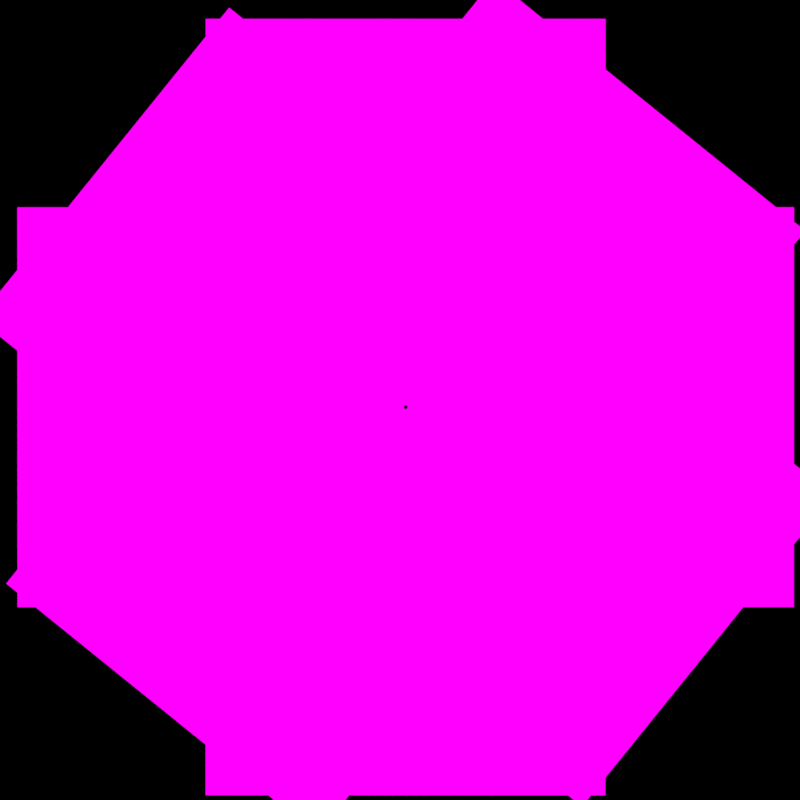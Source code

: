 # Source: TreeConvertSize.blend  (saved by Blender 2.77.0; exported with 4.5.12 LTS)
import bpy
from mathutils import Matrix  # noqa: F401  (used for matrix-valued properties, if any)

bpy.ops.wm.read_factory_settings(use_empty=True)
scene = bpy.context.scene
scene.name = 'Scene'

# ---- collections
col_collection_1 = bpy.data.collections.new('Collection 1'); scene.collection.children.link(col_collection_1)
col_collection_1.hide_render = True
col_collection_1.hide_viewport = True
col_collection_2 = bpy.data.collections.new('Collection 2'); scene.collection.children.link(col_collection_2)
col_collection_2.hide_render = True
col_collection_2.hide_viewport = True
col_collection_3 = bpy.data.collections.new('Collection 3'); scene.collection.children.link(col_collection_3)

# ---- images (referenced by path relative to the original .blend; pixels are not part of the script)
import os
ASSET_DIR = os.environ.get("B2B_ASSET_DIR", "")  # directory of the original .blend (textures are referenced by path, not embedded)
HERE = os.path.dirname(os.path.abspath(__file__))  # packed textures are extracted next to this script under _unpacked/

def load_image(name, relpath, width, height, colorspace="sRGB"):
    """Load a texture the original file referenced (path relative to the .blend, or extracted next to this script)."""
    p = next((c for c in (os.path.join(HERE, relpath), os.path.join(ASSET_DIR, relpath)) if relpath and os.path.exists(c)), "")
    if p:
        img = bpy.data.images.load(p, check_existing=True)
        img.name = name
    else:  # same state as the original file: an image datablock whose file is absent (Cycles renders it pink)
        img = bpy.data.images.new(name, width, height)
        img.source = "FILE"
        img.filepath = "//" + (relpath or name)
    img.colorspace_settings.name = colorspace
    return img
img_wintertree1_tga = load_image('WinterTree1.tga', 'Textures/Trees/WinterTree1.tga', 1024, 1024, 'sRGB')

# ---- materials (node trees are filled in below, after node groups)
mat_wintertree1 = bpy.data.materials.new('WinterTree1')
mat_wintertree1.alpha_threshold = 0.0
mat_wintertree1.roughness = 0.5

# ---- material node trees
mat_wintertree1.use_nodes = True; mat_wintertree1.node_tree.nodes.clear()
_N = mat_wintertree1.node_tree.nodes; _L = mat_wintertree1.node_tree.links
n0 = _N.new('ShaderNodeBsdfTransparent'); n0.name = 'Transparent BSDF'; n0.location = (501, 46)
n1 = _N.new('ShaderNodeOutputMaterial'); n1.name = 'Material Output'; n1.location = (1116, 280)
n2 = _N.new('ShaderNodeEmission'); n2.name = 'Emission'; n2.location = (301, 314)
n3 = _N.new('ShaderNodeTexCoord'); n3.name = 'Texture Coordinate'; n3.location = (-1071, 340)
n4 = _N.new('ShaderNodeMapping'); n4.name = 'Mapping'; n4.location = (-789, 377)
n5 = _N.new('ShaderNodeMixShader'); n5.name = 'Mix Shader'; n5.location = (671, 303)
n6 = _N.new('ShaderNodeInvert'); n6.name = 'Invert'; n6.location = (249, 89)
n7 = _N.new('ShaderNodeTexImage'); n7.name = 'Image Texture'; n7.location = (-473, 331)
n7.width = 314
n7.image = img_wintertree1_tga
_L.new(n4.outputs[0], n7.inputs[0])
_L.new(n3.outputs[2], n4.inputs[0])
_L.new(n0.outputs[0], n5.inputs[2])
_L.new(n2.outputs[0], n5.inputs[1])
_L.new(n5.outputs[0], n1.inputs[0])
_L.new(n6.outputs[0], n5.inputs[0])
_L.new(n7.outputs[1], n6.inputs[1])
_L.new(n7.outputs[0], n2.inputs[0])
n1.is_active_output = True

# ---- world
world_world = bpy.data.worlds.new('World'); scene.world = world_world
world_world.use_nodes = True; world_world.node_tree.nodes.clear()
_N = world_world.node_tree.nodes; _L = world_world.node_tree.links
n0 = _N.new('ShaderNodeOutputWorld'); n0.name = 'World Output'; n0.location = (300, 300)
n1 = _N.new('ShaderNodeBackground'); n1.name = 'Background'; n1.location = (10, 300)
n1.inputs[0].default_value = (0.05088, 0.05088, 0.05088, 1.0)
n1.inputs[1].default_value = 0.0
_L.new(n1.outputs[0], n0.inputs[0])
n0.is_active_output = True
world_world.color = (0.05088, 0.05088, 0.05088)
world_world.use_sun_shadow = False
world_world.sun_shadow_jitter_overblur = 0.0
world_world.cycles.sampling_method = 'MANUAL'

# ---- cameras
cam_camera_001 = bpy.data.cameras.new('Camera.001')
cam_camera_001.type = 'ORTHO'
cam_camera_001.clip_end = 100.0
cam_camera_001.lens = 35.0
cam_camera_001.sensor_width = 32.0
cam_camera_001.sensor_height = 18.0
cam_camera_001.ortho_scale = 1.2
cam_camera_001.display_size = 2.0
cam_camera_001.dof.focus_distance = 0.0

# ---- meshes
me_wintertree1 = bpy.data.meshes.new('WinterTree1')
me_wintertree1.from_pydata([(-0.3751, -0.5, 0.0), (0.3751, -0.5, 0.0), (-0.3751, 0.5, 0.0), (0.3751, 0.5, 0.0)], [], [(0, 1, 3, 2)])
_uv = me_wintertree1.uv_layers.new(name='UVMap')
_uv.uv.foreach_set('vector', [0.0, 0.0, 1.0, 0.0, 1.0, 1.0, 0.0, 1.0])
me_wintertree1.materials.append(mat_wintertree1)
me_wintertree1.use_remesh_preserve_volume = False
me_wintertree1.use_remesh_preserve_attributes = False
me_wintertree1.use_mirror_vertex_groups = False
me_wintertree1.update()
me_wintertree1_001 = bpy.data.meshes.new('WinterTree1.001')
me_wintertree1_001.from_pydata([(-0.3751, -0.5, 0.0), (0.3751, -0.5, 0.0), (-0.3751, 0.5, 0.0), (0.3751, 0.5, 0.0)], [], [(0, 1, 3, 2)])
_uv = me_wintertree1_001.uv_layers.new(name='UVMap')
_uv.uv.foreach_set('vector', [0.0, 0.0, 1.0, 0.0, 1.0, 1.0, 0.0, 1.0])
me_wintertree1_001.materials.append(mat_wintertree1)
me_wintertree1_001.use_remesh_preserve_volume = False
me_wintertree1_001.use_remesh_preserve_attributes = False
me_wintertree1_001.use_mirror_vertex_groups = False
me_wintertree1_001.update()
me_plane_007 = bpy.data.meshes.new('Plane.007')
me_plane_007.from_pydata([(-1.0, 0.009432, 0.0), (1.0, 0.009432, 0.0), (-1.0, 2.009, 0.0), (1.0, 2.009, 0.0)], [], [(0, 1, 3, 2)])
_uv = me_plane_007.uv_layers.new(name='UVMap')
_uv.uv.foreach_set('vector', [0.0, 0.0, 1.0, 0.0, 1.0, 1.0, 0.0, 1.0])
me_plane_007.materials.append(mat_wintertree1)
me_plane_007.use_remesh_preserve_volume = False
me_plane_007.use_remesh_preserve_attributes = False
me_plane_007.use_mirror_vertex_groups = False
me_plane_007.update()
me_plane_006 = bpy.data.meshes.new('Plane.006')
me_plane_006.from_pydata([(-1.0, 0.009432, 0.0), (1.0, 0.009432, 0.0), (-1.0, 2.009, 0.0), (1.0, 2.009, 0.0)], [], [(0, 1, 3, 2)])
_uv = me_plane_006.uv_layers.new(name='UVMap')
_uv.uv.foreach_set('vector', [0.0, 0.0, 1.0, 0.0, 1.0, 1.0, 0.0, 1.0])
me_plane_006.materials.append(mat_wintertree1)
me_plane_006.use_remesh_preserve_volume = False
me_plane_006.use_remesh_preserve_attributes = False
me_plane_006.use_mirror_vertex_groups = False
me_plane_006.update()
me_plane_005 = bpy.data.meshes.new('Plane.005')
me_plane_005.from_pydata([(-1.0, 0.009432, 0.0), (1.0, 0.009432, 0.0), (-1.0, 2.009, 0.0), (1.0, 2.009, 0.0)], [], [(0, 1, 3, 2)])
_uv = me_plane_005.uv_layers.new(name='UVMap')
_uv.uv.foreach_set('vector', [0.0, 0.0, 1.0, 0.0, 1.0, 1.0, 0.0, 1.0])
me_plane_005.materials.append(mat_wintertree1)
me_plane_005.use_remesh_preserve_volume = False
me_plane_005.use_remesh_preserve_attributes = False
me_plane_005.use_mirror_vertex_groups = False
me_plane_005.update()
me_plane_004 = bpy.data.meshes.new('Plane.004')
me_plane_004.from_pydata([(-1.0, 0.009432, 0.0), (1.0, 0.009432, 0.0), (-1.0, 2.009, 0.0), (1.0, 2.009, 0.0)], [], [(0, 1, 3, 2)])
_uv = me_plane_004.uv_layers.new(name='UVMap')
_uv.uv.foreach_set('vector', [0.0, 0.0, 1.0, 0.0, 1.0, 1.0, 0.0, 1.0])
me_plane_004.materials.append(mat_wintertree1)
me_plane_004.use_remesh_preserve_volume = False
me_plane_004.use_remesh_preserve_attributes = False
me_plane_004.use_mirror_vertex_groups = False
me_plane_004.update()
me_plane_003 = bpy.data.meshes.new('Plane.003')
me_plane_003.from_pydata([(-1.0, 0.009432, 0.0), (1.0, 0.009432, 0.0), (-1.0, 2.009, 0.0), (1.0, 2.009, 0.0)], [], [(0, 1, 3, 2)])
_uv = me_plane_003.uv_layers.new(name='UVMap')
_uv.uv.foreach_set('vector', [0.0, 0.0, 1.0, 0.0, 1.0, 1.0, 0.0, 1.0])
me_plane_003.materials.append(mat_wintertree1)
me_plane_003.use_remesh_preserve_volume = False
me_plane_003.use_remesh_preserve_attributes = False
me_plane_003.use_mirror_vertex_groups = False
me_plane_003.update()
me_plane_002 = bpy.data.meshes.new('Plane.002')
me_plane_002.from_pydata([(-1.0, 0.009432, 0.0), (1.0, 0.009432, 0.0), (-1.0, 2.009, 0.0), (1.0, 2.009, 0.0)], [], [(0, 1, 3, 2)])
_uv = me_plane_002.uv_layers.new(name='UVMap')
_uv.uv.foreach_set('vector', [0.0, 0.0, 1.0, 0.0, 1.0, 1.0, 0.0, 1.0])
me_plane_002.materials.append(mat_wintertree1)
me_plane_002.use_remesh_preserve_volume = False
me_plane_002.use_remesh_preserve_attributes = False
me_plane_002.use_mirror_vertex_groups = False
me_plane_002.update()
me_plane_001 = bpy.data.meshes.new('Plane.001')
me_plane_001.from_pydata([(-1.0, 0.009432, 0.0), (1.0, 0.009432, 0.0), (-1.0, 2.009, 0.0), (1.0, 2.009, 0.0)], [], [(0, 1, 3, 2)])
_uv = me_plane_001.uv_layers.new(name='UVMap')
_uv.uv.foreach_set('vector', [0.0, 0.0, 1.0, 0.0, 1.0, 1.0, 0.0, 1.0])
me_plane_001.materials.append(mat_wintertree1)
me_plane_001.use_remesh_preserve_volume = False
me_plane_001.use_remesh_preserve_attributes = False
me_plane_001.use_mirror_vertex_groups = False
me_plane_001.update()
me_plane = bpy.data.meshes.new('Plane')
me_plane.from_pydata([(-1.0, 0.009432, 0.0), (1.0, 0.009432, 0.0), (-1.0, 2.009, 0.0), (1.0, 2.009, 0.0)], [], [(0, 1, 3, 2)])
_uv = me_plane.uv_layers.new(name='UVMap')
_uv.uv.foreach_set('vector', [0.0, 0.0, 1.0, 0.0, 1.0, 1.0, 0.0, 1.0])
me_plane.materials.append(mat_wintertree1)
me_plane.use_remesh_preserve_volume = False
me_plane.use_remesh_preserve_attributes = False
me_plane.use_mirror_vertex_groups = False
me_plane.update()
lat_latticeeasyttemp = bpy.data.lattices.new('LatticeEasytTemp')
lat_latticeeasyttemp.points_u = 5
lat_latticeeasyttemp.points_v = 5
lat_latticeeasyttemp.points_w = 3
lat_latticeeasyttemp.points.foreach_set('co_deform', [-0.9686, -0.5, 0.0, -0.7393, -0.5, 0.0, -0.5101, -0.5, 0.0, -0.2808, -0.5, 0.0, -0.05152, -0.5, 0.0, -1.009, -0.1755, -0.5, -0.7593, -0.1755, -0.5, -0.5093, -0.1755, -0.5, -0.2593, -0.1755, -0.5, -0.009279, -0.1755, -0.5, -0.9881, 0.01354, -0.5, -0.7381, 0.01354, -0.5, -0.4881, 0.01354, -0.5, -0.2381, 0.01354, -0.5, 0.01194, 0.01354, -0.5, -1.014, 0.2297, -0.5, -0.7636, 0.2297, -0.5, -0.5136, 0.2297, -0.5, -0.2636, 0.2297, -0.5, -0.01358, 0.2297, -0.5, -0.9022, 0.803, 0.0, -0.6753, 0.7243, 0.0, -0.4483, 0.6456, 0.0, -0.2214, 0.5669, 0.0, 0.005531, 0.4882, 0.0, -0.9686, -0.5, 0.0, -0.7393, -0.5, 0.0, -0.5101, -0.5, 0.0, -0.2808, -0.5, 0.0, -0.05152, -0.5, 0.0, -1.009, -0.1755, 0.0, -0.7593, -0.1755, 0.0, -0.5093, -0.1755, 0.0, -0.2593, -0.1755, 0.0, -0.009279, -0.1755, 0.0, -0.9881, 0.01354, 0.0, -0.7381, 0.01354, 0.0, -0.4881, 0.01354, 0.0, -0.2381, 0.01354, 0.0, 0.01194, 0.01354, 0.0, -1.014, 0.2297, 0.0, -0.7636, 0.2297, 0.0, -0.5136, 0.2297, 0.0, -0.2636, 0.2297, 0.0, -0.01358, 0.2297, 0.0, -0.9022, 0.803, 0.0, -0.6753, 0.7243, 0.0, -0.4483, 0.6456, 0.0, -0.2214, 0.5669, 0.0, 0.005531, 0.4882, 0.0, -0.9686, -0.5, 0.0, -0.7393, -0.5, 0.0, -0.5101, -0.5, 0.0, -0.2808, -0.5, 0.0, -0.05152, -0.5, 0.0, -1.009, -0.1755, 0.5, -0.7593, -0.1755, 0.5, -0.5093, -0.1755, 0.5, -0.2593, -0.1755, 0.5, -0.009279, -0.1755, 0.5, -0.9881, 0.01354, 0.5, -0.7381, 0.01354, 0.5, -0.4881, 0.01354, 0.5, -0.2381, 0.01354, 0.5, 0.01194, 0.01354, 0.5, -1.014, 0.2297, 0.5, -0.7636, 0.2297, 0.5, -0.5136, 0.2297, 0.5, -0.2636, 0.2297, 0.5, -0.01358, 0.2297, 0.5, -0.9022, 0.803, 0.0, -0.6753, 0.7243, 0.0, -0.4483, 0.6456, 0.0, -0.2214, 0.5669, 0.0, 0.005531, 0.4882, 0.0])
lat_latticeeasyttemp_001 = bpy.data.lattices.new('LatticeEasytTemp.001')
lat_latticeeasyttemp_001.points_u = 5
lat_latticeeasyttemp_001.points_v = 5
lat_latticeeasyttemp_001.points_w = 3
lat_latticeeasyttemp_001.points.foreach_set('co_deform', [-0.9686, -0.5, 0.0, -0.7393, -0.5, 0.0, -0.5101, -0.5, 0.0, -0.2808, -0.5, 0.0, -0.05152, -0.5, 0.0, -0.5125, -0.2847, -0.5, -0.2625, -0.2847, -0.5, -0.01247, -0.2847, -0.5, 0.2375, -0.2847, -0.5, 0.4875, -0.2847, -0.5, -0.9265, 0.1319, -0.5, -0.6765, 0.1319, -0.5, -0.4265, 0.1319, -0.5, -0.1765, 0.1319, -0.5, 0.07346, 0.1319, -0.5, -0.8447, 0.2651, -0.5, -0.5947, 0.2651, -0.5, -0.3447, 0.2651, -0.5, -0.0947, 0.2651, -0.5, 0.1553, 0.2651, -0.5, -1.282, 0.4357, 0.0, -1.165, 0.4991, 0.0, -1.048, 0.5624, 0.0, -0.9311, 0.6257, 0.0, -0.8141, 0.689, 0.0, -0.9686, -0.5, 0.0, -0.7393, -0.5, 0.0, -0.5101, -0.5, 0.0, -0.2808, -0.5, 0.0, -0.05152, -0.5, 0.0, -0.5125, -0.2847, 0.0, -0.2625, -0.2847, 0.0, -0.01247, -0.2847, 0.0, 0.2375, -0.2847, 0.0, 0.4875, -0.2847, 0.0, -0.9265, 0.1319, 0.0, -0.6765, 0.1319, 0.0, -0.4265, 0.1319, 0.0, -0.1765, 0.1319, 0.0, 0.07346, 0.1319, 0.0, -0.8447, 0.2651, 0.0, -0.5947, 0.2651, 0.0, -0.3447, 0.2651, 0.0, -0.0947, 0.2651, 0.0, 0.1553, 0.2651, 0.0, -1.282, 0.4357, 0.0, -1.165, 0.4991, 0.0, -1.048, 0.5624, 0.0, -0.9311, 0.6257, 0.0, -0.8141, 0.689, 0.0, -0.9686, -0.5, 0.0, -0.7393, -0.5, 0.0, -0.5101, -0.5, 0.0, -0.2808, -0.5, 0.0, -0.05152, -0.5, 0.0, -0.5125, -0.2847, 0.5, -0.2625, -0.2847, 0.5, -0.01247, -0.2847, 0.5, 0.2375, -0.2847, 0.5, 0.4875, -0.2847, 0.5, -0.9265, 0.1319, 0.5, -0.6765, 0.1319, 0.5, -0.4265, 0.1319, 0.5, -0.1765, 0.1319, 0.5, 0.07346, 0.1319, 0.5, -0.8447, 0.2651, 0.5, -0.5947, 0.2651, 0.5, -0.3447, 0.2651, 0.5, -0.0947, 0.2651, 0.5, 0.1553, 0.2651, 0.5, -1.282, 0.4357, 0.0, -1.165, 0.4991, 0.0, -1.048, 0.5624, 0.0, -0.9311, 0.6257, 0.0, -0.8141, 0.689, 0.0])

# ---- objects
ob_latticeeasyttemp = bpy.data.objects.new('LatticeEasytTemp', lat_latticeeasyttemp)
ob_wintertree1 = bpy.data.objects.new('WinterTree1', me_wintertree1)
ob_camera = bpy.data.objects.new('Camera', cam_camera_001)
ob_latticeeasyttemp_001 = bpy.data.objects.new('LatticeEasytTemp.001', lat_latticeeasyttemp_001)
ob_wintertree1_001 = bpy.data.objects.new('WinterTree1.001', me_wintertree1_001)
ob_plane_007 = bpy.data.objects.new('Plane.007', me_plane_007)
ob_plane_006 = bpy.data.objects.new('Plane.006', me_plane_006)
ob_plane_005 = bpy.data.objects.new('Plane.005', me_plane_005)
ob_plane_004 = bpy.data.objects.new('Plane.004', me_plane_004)
ob_plane_003 = bpy.data.objects.new('Plane.003', me_plane_003)
ob_plane_002 = bpy.data.objects.new('Plane.002', me_plane_002)
ob_plane_001 = bpy.data.objects.new('Plane.001', me_plane_001)
ob_plane = bpy.data.objects.new('Plane', me_plane)

# ---- transforms, parenting, visibility, modifiers, constraints
ob_latticeeasyttemp.location = (0.0, 0.0, 0.0)
ob_latticeeasyttemp.scale = (0.7502, 1.0, 0.0)
ob_latticeeasyttemp.show_in_front = True
ob_latticeeasyttemp.lineart.crease_threshold = 0.0
ob_wintertree1.location = (0.0, 0.0, 0.0)
ob_wintertree1.lineart.crease_threshold = 0.0
_vg = ob_wintertree1.vertex_groups.new(name='templatticegrp')
_vg.add([0, 1, 2, 3], 1.0, 'REPLACE')
_m = ob_wintertree1.modifiers.new('Subsurf', 'SUBSURF')
_m.uv_smooth = 'PRESERVE_CORNERS'
_m.subdivision_type = 'SIMPLE'
_m.levels = 3
_m.render_levels = 3
_m.show_only_control_edges = False
_m = ob_wintertree1.modifiers.new('latticeeasytemp', 'LATTICE')
_m.object = ob_latticeeasyttemp
_m.vertex_group = 'templatticegrp'
ob_camera.location = (-0.4885, 0.04924, 2.586)
ob_camera.lineart.crease_threshold = 0.0
ob_latticeeasyttemp_001.location = (-0.6838, -0.005349, -0.03731)
ob_latticeeasyttemp_001.rotation_euler = (0.0, 0.0, -6.225)
ob_latticeeasyttemp_001.scale = (-0.7502, 1.0, 0.0)
ob_latticeeasyttemp_001.show_in_front = True
ob_latticeeasyttemp_001.lineart.crease_threshold = 0.0
ob_wintertree1_001.location = (-0.6838, -0.005349, -0.03731)
ob_wintertree1_001.rotation_euler = (0.0, 0.0, -6.225)
ob_wintertree1_001.scale = (-1.0, 1.0, 1.0)
ob_wintertree1_001.lineart.crease_threshold = 0.0
_vg = ob_wintertree1_001.vertex_groups.new(name='templatticegrp')
_vg.add([0, 1, 2, 3], 1.0, 'REPLACE')
_m = ob_wintertree1_001.modifiers.new('Subsurf', 'SUBSURF')
_m.uv_smooth = 'PRESERVE_CORNERS'
_m.subdivision_type = 'SIMPLE'
_m.levels = 3
_m.render_levels = 3
_m.show_only_control_edges = False
_m = ob_wintertree1_001.modifiers.new('latticeeasytemp', 'LATTICE')
_m.object = ob_latticeeasyttemp_001
_m.vertex_group = 'templatticegrp'
ob_plane_007.location = (-0.48, 0.0386, -0.157)
ob_plane_007.rotation_euler = (0.0, -0.0, -0.6797)
ob_plane_007.scale = (0.2999, 0.2899, 0.1336)
ob_plane_007.lineart.crease_threshold = 0.0
ob_plane_006.location = (-0.48, 0.0386, -0.1921)
ob_plane_006.rotation_euler = (0.0, -0.0, -2.25)
ob_plane_006.scale = (0.2999, -0.2899, 0.1336)
ob_plane_006.lineart.crease_threshold = 0.0
ob_plane_005.location = (-0.48, 0.0386, -0.2246)
ob_plane_005.rotation_euler = (0.0, 0.0, -3.821)
ob_plane_005.scale = (0.2999, 0.2899, 0.1336)
ob_plane_005.lineart.crease_threshold = 0.0
ob_plane_004.location = (-0.48, 0.0386, -0.1428)
ob_plane_004.rotation_euler = (0.0, -0.0, -5.392)
ob_plane_004.scale = (0.2999, -0.2899, 0.1336)
ob_plane_004.lineart.crease_threshold = 0.0
ob_plane_003.location = (-0.48, 0.0386, 0.01421)
ob_plane_003.rotation_euler = (0.0, 0.0, -4.712)
ob_plane_003.scale = (0.2999, 0.2899, 0.1336)
ob_plane_003.lineart.crease_threshold = 0.0
ob_plane_002.location = (-0.48, 0.0386, -0.06762)
ob_plane_002.rotation_euler = (0.0, -0.0, -3.142)
ob_plane_002.scale = (-0.2999, 0.2899, 0.1336)
ob_plane_002.lineart.crease_threshold = 0.0
ob_plane_001.location = (-0.48, 0.0386, -0.03514)
ob_plane_001.rotation_euler = (0.0, -0.0, -1.571)
ob_plane_001.scale = (0.2999, 0.2899, 0.1336)
ob_plane_001.lineart.crease_threshold = 0.0
ob_plane.location = (-0.48, 0.0386, 0.0)
ob_plane.scale = (-0.2999, 0.2899, 0.1336)
ob_plane.lineart.crease_threshold = 0.0

# ---- collection membership
col_collection_1.objects.link(ob_latticeeasyttemp)
col_collection_1.objects.link(ob_wintertree1)
col_collection_2.objects.link(ob_camera)
col_collection_2.objects.link(ob_latticeeasyttemp_001)
col_collection_2.objects.link(ob_wintertree1_001)
col_collection_3.objects.link(ob_plane_007)
col_collection_3.objects.link(ob_plane_006)
col_collection_3.objects.link(ob_plane_005)
col_collection_3.objects.link(ob_plane_004)
col_collection_3.objects.link(ob_plane_003)
col_collection_3.objects.link(ob_plane_002)
col_collection_3.objects.link(ob_plane_001)
col_collection_3.objects.link(ob_plane)

# ---- scene / render settings (as saved in the file)
scene.camera = ob_camera
scene.frame_start = 1; scene.frame_end = 250; scene.frame_set(1)
scene.render.engine = 'CYCLES'
scene.render.resolution_x = 1024
scene.render.resolution_y = 1024
scene.render.film_transparent = True
scene.render.use_border = True
scene.cycles.use_denoising = False
scene.cycles.samples = 144
scene.cycles.sampling_pattern = 'TABULATED_SOBOL'
scene.cycles.light_sampling_threshold = 0.0
scene.cycles.use_adaptive_sampling = False
scene.cycles.use_light_tree = False
scene.cycles.blur_glossy = 0.0
scene.cycles.sample_clamp_direct = 1.0
scene.cycles.sample_clamp_indirect = 1.0
scene.view_settings.view_transform = 'Standard'
bpy.context.view_layer.update()
